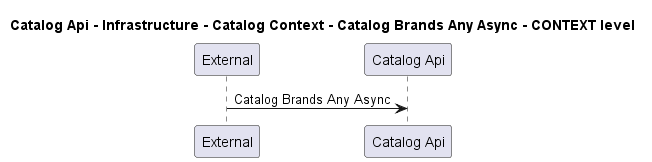

The diagram above was rendered by PlantUML. Its source (embedded in the PNG):
@startuml
!pragma layout smetana

title Catalog Api - Infrastructure - Catalog Context - Catalog Brands Any Async - CONTEXT level

participant "External" as C4InterFlow.SoftwareSystems.ExternalSystem
participant "Catalog Api" as dotnet.eShop.Architecture.SoftwareSystems.CatalogApi

C4InterFlow.SoftwareSystems.ExternalSystem -> dotnet.eShop.Architecture.SoftwareSystems.CatalogApi : Catalog Brands Any Async


@enduml